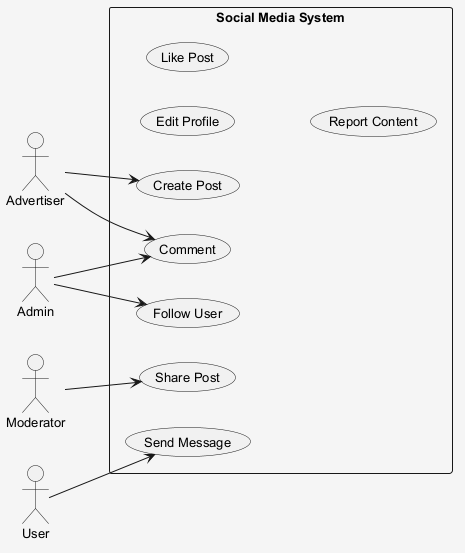

The diagram above was rendered by PlantUML. Its source (embedded in the PNG):
@startuml
skinparam shadowing false
skinparam backgroundColor #F5F5F5
skinparam defaultFontSize 13
left to right direction
actor "Advertiser" as Advertiser
actor "Moderator" as Moderator
actor "Admin" as Admin
actor "User" as User
rectangle "Social Media System" {
  usecase "Follow User" as UC_FollowUser
  usecase "Edit Profile" as UC_EditProfile
  usecase "Like Post" as UC_LikePost
  usecase "Share Post" as UC_SharePost
  usecase "Comment" as UC_Comment
  usecase "Create Post" as UC_CreatePost
  usecase "Report Content" as UC_ReportContent
  usecase "Send Message" as UC_SendMessage
}
Advertiser --> UC_CreatePost
Advertiser --> UC_Comment
Moderator --> UC_SharePost
Admin --> UC_FollowUser
Admin --> UC_Comment
User --> UC_SendMessage
@enduml